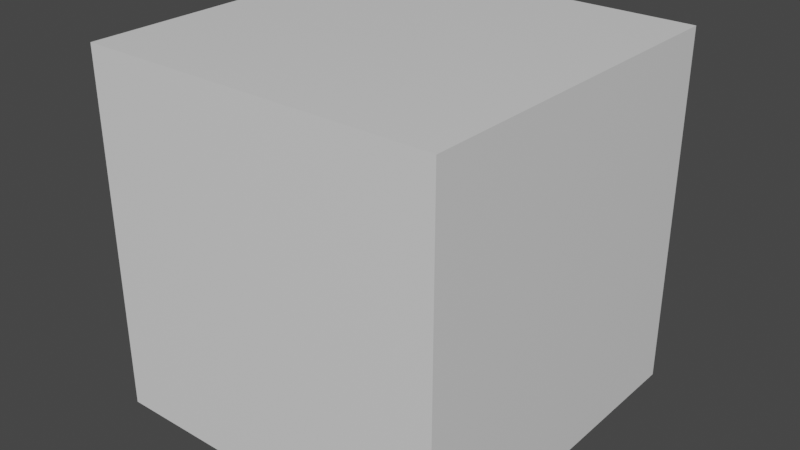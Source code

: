 # Source: heart.blend  (saved by Blender 2.90.8; exported with 4.5.12 LTS)
import bpy
from mathutils import Matrix  # noqa: F401  (used for matrix-valued properties, if any)

bpy.ops.wm.read_factory_settings(use_empty=True)
scene = bpy.context.scene
scene.name = 'Scene'

# ---- collections
col_collection = bpy.data.collections.new('Collection'); scene.collection.children.link(col_collection)

# ---- materials (node trees are filled in below, after node groups)
mat_material = bpy.data.materials.new('Material')
mat_material.alpha_threshold = 0.0
mat_material.use_transparent_shadow = False
mat_material.line_color = (0.0, 0.0, 0.0, 1.0)

# ---- material node trees
mat_material.use_nodes = True; mat_material.node_tree.nodes.clear()
_N = mat_material.node_tree.nodes; _L = mat_material.node_tree.links
n0 = _N.new('ShaderNodeOutputMaterial'); n0.name = 'Material Output'; n0.location = (300, 300)
n1 = _N.new('ShaderNodeBsdfPrincipled'); n1.name = 'Principled BSDF'; n1.location = (10, 300)
n1.distribution = 'GGX'
n1.subsurface_method = 'BURLEY'
n1.inputs[2].default_value = 0.4
n1.inputs[3].default_value = 1.45
n1.inputs[27].default_value = (0.0, 0.0, 0.0, 1.0)
n1.inputs[28].default_value = 1.0
_L.new(n1.outputs[0], n0.inputs[0])
n0.is_active_output = True

# ---- world
world_world = bpy.data.worlds.new('World'); scene.world = world_world
world_world.use_nodes = True; world_world.node_tree.nodes.clear()
_N = world_world.node_tree.nodes; _L = world_world.node_tree.links
n0 = _N.new('ShaderNodeOutputWorld'); n0.name = 'World Output'; n0.location = (300, 300)
n1 = _N.new('ShaderNodeBackground'); n1.name = 'Background'; n1.location = (10, 300)
n1.inputs[0].default_value = (0.05088, 0.05088, 0.05088, 1.0)
_L.new(n1.outputs[0], n0.inputs[0])
n0.is_active_output = True
world_world.color = (0.05088, 0.05088, 0.05088)
world_world.use_sun_shadow = False
world_world.sun_shadow_jitter_overblur = 0.0

# ---- meshes
me_cube = bpy.data.meshes.new('Cube')
me_cube.from_pydata([(1.0, 1.0, 1.0), (1.0, 1.0, -1.0), (1.0, -1.0, 1.0), (1.0, -1.0, -1.0), (-1.0, 1.0, 1.0), (-1.0, 1.0, -1.0), (-1.0, -1.0, 1.0), (-1.0, -1.0, -1.0)], [], [(0, 4, 6, 2), (3, 2, 6, 7), (7, 6, 4, 5), (5, 1, 3, 7), (1, 0, 2, 3), (5, 4, 0, 1)])
_uv = me_cube.uv_layers.new(name='UVMap')
_uv.uv.foreach_set('vector', [0.625, 0.5, 0.875, 0.5, 0.875, 0.75, 0.625, 0.75, 0.375, 0.75, 0.625, 0.75, 0.625, 1.0, 0.375, 1.0, 0.375, 0.0, 0.625, 0.0, 0.625, 0.25, 0.375, 0.25, 0.125, 0.5, 0.375, 0.5, 0.375, 0.75, 0.125, 0.75, 0.375, 0.5, 0.625, 0.5, 0.625, 0.75, 0.375, 0.75, 0.375, 0.25, 0.625, 0.25, 0.625, 0.5, 0.375, 0.5])
me_cube.materials.append(mat_material)
me_cube.use_remesh_preserve_volume = False
me_cube.use_remesh_preserve_attributes = False
me_cube.use_mirror_vertex_groups = False
me_cube.update()

# ---- objects
ob_heart = bpy.data.objects.new('Heart', me_cube)

# ---- transforms, parenting, visibility, modifiers, constraints
ob_heart.location = (0.0, 0.0, 0.0)
ob_heart.lock_rotations_4d = False
ob_heart.empty_display_type = 'ARROWS'
ob_heart.lineart.crease_threshold = 0.0

# ---- collection membership
col_collection.objects.link(ob_heart)

# ---- scene / render settings (as saved in the file)
scene.frame_start = 1; scene.frame_end = 250; scene.frame_set(1)
scene.render.engine = 'BLENDER_EEVEE_NEXT'
scene.cycles.use_denoising = False
scene.cycles.samples = 128
scene.cycles.sampling_pattern = 'TABULATED_SOBOL'
scene.cycles.use_adaptive_sampling = False
scene.cycles.use_light_tree = False
scene.view_settings.view_transform = 'Filmic'
bpy.context.view_layer.update()

# ---- added for rendering (the .blend has no active camera and no usable light): camera, sun
cam_auto = bpy.data.cameras.new('AutoCamera')
cam_auto.lens = 50.0
cam_auto.sensor_width = 36.0
cam_auto.clip_end = 1000.0
ob_auto_camera = bpy.data.objects.new('AutoCamera', cam_auto)
scene.collection.objects.link(ob_auto_camera)
ob_auto_camera.location = (3.20507, -3.84609, 2.56406)
ob_auto_camera.rotation_euler = (1.09748, -7.21219e-08, 0.694738)
scene.camera = ob_auto_camera
light_auto_sun = bpy.data.lights.new('AutoSun', 'SUN')
light_auto_sun.energy = 3.0
light_auto_sun.angle = 0.0523599
ob_auto_sun = bpy.data.objects.new('AutoSun', light_auto_sun)
scene.collection.objects.link(ob_auto_sun)
ob_auto_sun.rotation_euler = (0.872665, 0.174533, 0.523599)
bpy.context.view_layer.update()
